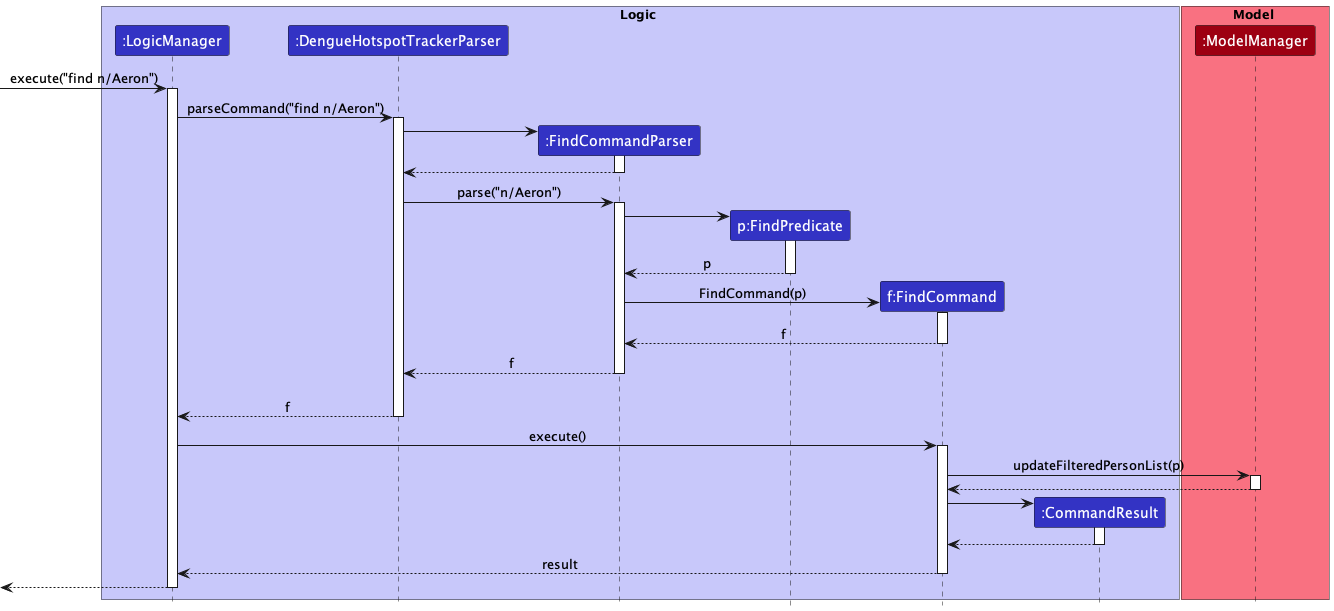

The diagram above was rendered by PlantUML. Its source (embedded in the PNG):
@startuml
!include style.puml

box Logic LOGIC_COLOR_T1
participant ":LogicManager" as LogicManager LOGIC_COLOR
participant ":DengueHotspotTrackerParser" as DengueHotspotTrackerParser LOGIC_COLOR
participant ":FindCommandParser" as FindCommandParser LOGIC_COLOR
participant "p:FindPredicate" as FindPredicate LOGIC_COLOR
participant "f:FindCommand" as FindCommand LOGIC_COLOR
participant ":CommandResult" as CommandResult LOGIC_COLOR
end box

box Model MODEL_COLOR_T1
participant ":ModelManager" as Model MODEL_COLOR
end box

[-> LogicManager : execute("find n/Aeron")
activate LogicManager

LogicManager -> DengueHotspotTrackerParser : parseCommand("find n/Aeron")
activate DengueHotspotTrackerParser

create FindCommandParser
DengueHotspotTrackerParser -> FindCommandParser
activate FindCommandParser

FindCommandParser --> DengueHotspotTrackerParser
deactivate FindCommandParser

DengueHotspotTrackerParser -> FindCommandParser : parse("n/Aeron")
activate FindCommandParser


create FindPredicate
FindCommandParser -> FindPredicate
activate FindPredicate

FindPredicate  --> FindCommandParser : p
deactivate FindPredicate

create FindCommand
FindCommandParser -> FindCommand : FindCommand(p)
activate FindCommand

FindCommand --> FindCommandParser : f
deactivate FindCommand

FindCommandParser --> DengueHotspotTrackerParser : f
deactivate FindCommandParser
'Hidden arrow to position the destroy marker below the end of the activation bar.
FindCommandParser -[hidden]-> DengueHotspotTrackerParser

DengueHotspotTrackerParser --> LogicManager : f
deactivate DengueHotspotTrackerParser

LogicManager -> FindCommand : execute()
activate FindCommand

FindCommand -> Model : updateFilteredPersonList(p)
activate Model

Model --> FindCommand
deactivate Model

create CommandResult
FindCommand -> CommandResult
activate CommandResult

CommandResult --> FindCommand
deactivate CommandResult

FindCommand --> LogicManager : result
deactivate FindCommand

[<--LogicManager
deactivate LogicManager
@enduml